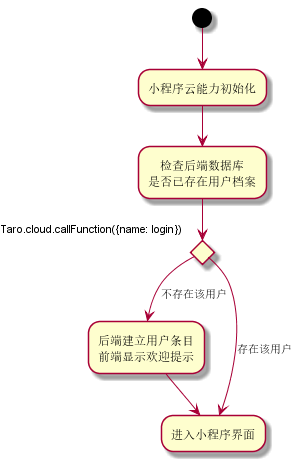

The diagram above was rendered by PlantUML. Its source (embedded in the PNG):
@startuml chap5-init

(*) --> "小程序云能力初始化"
--> "检查后端数据库\n是否已存在用户档案"

if "Taro.cloud.callFunction({name: login})" then
  -->[不存在该用户] "后端建立用户条目\n前端显示欢迎提示"
  --> "进入小程序界面"
else
  -->[存在该用户] "进入小程序界面"
endif

@enduml